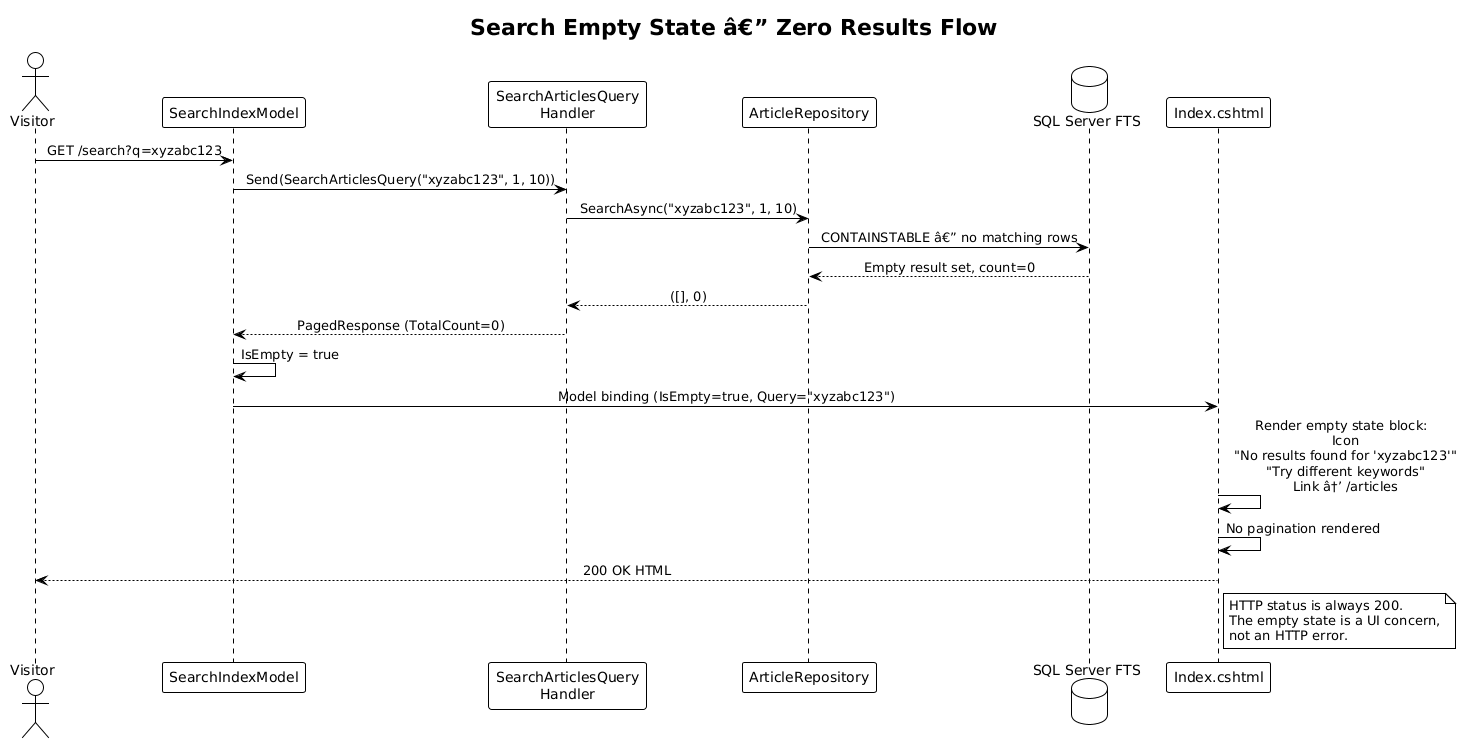

The diagram above was rendered by PlantUML. Its source (embedded in the PNG):
@startuml
!theme plain
skinparam sequenceMessageAlign center

title Search Empty State â€” Zero Results Flow

actor Visitor
participant "SearchIndexModel" as Model
participant "SearchArticlesQuery\nHandler" as Handler
participant "ArticleRepository" as Repo
database "SQL Server FTS" as DB
participant "Index.cshtml" as View

Visitor -> Model: GET /search?q=xyzabc123
Model -> Handler: Send(SearchArticlesQuery("xyzabc123", 1, 10))
Handler -> Repo: SearchAsync("xyzabc123", 1, 10)
Repo -> DB: CONTAINSTABLE â€” no matching rows
DB --> Repo: Empty result set, count=0
Repo --> Handler: ([], 0)
Handler --> Model: PagedResponse (TotalCount=0)
Model -> Model: IsEmpty = true
Model -> View: Model binding (IsEmpty=true, Query="xyzabc123")
View -> View: Render empty state block:\n  Icon\n  "No results found for 'xyzabc123'"\n  "Try different keywords"\n  Link â†’ /articles
View -> View: No pagination rendered
View --> Visitor: 200 OK HTML

note right of View
  HTTP status is always 200.
  The empty state is a UI concern,
  not an HTTP error.
end note
@enduml